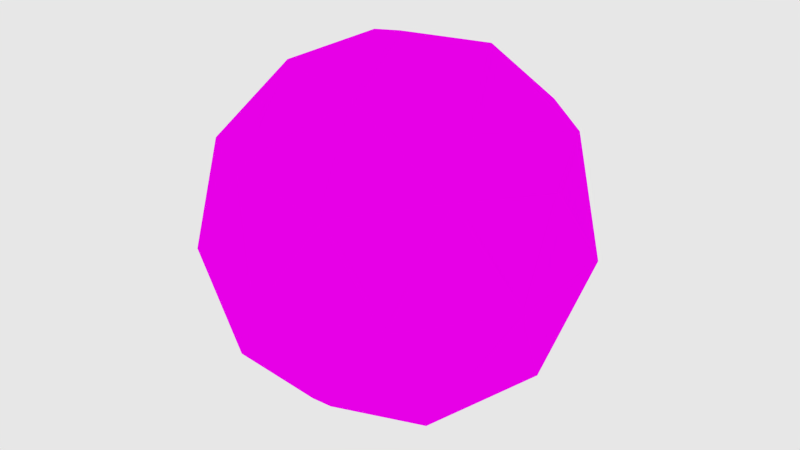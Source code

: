 # Source: planet.blend  (saved by Blender 2.72.0; exported with 4.5.12 LTS)
import bpy
from mathutils import Matrix  # noqa: F401  (used for matrix-valued properties, if any)

bpy.ops.wm.read_factory_settings(use_empty=True)
scene = bpy.context.scene
scene.name = 'Scene'

# ---- collections
col_collection_1 = bpy.data.collections.new('Collection 1'); scene.collection.children.link(col_collection_1)

# ---- images (referenced by path relative to the original .blend; pixels are not part of the script)
import os
ASSET_DIR = os.environ.get("B2B_ASSET_DIR", "")  # directory of the original .blend (textures are referenced by path, not embedded)
HERE = os.path.dirname(os.path.abspath(__file__))  # packed textures are extracted next to this script under _unpacked/

def load_image(name, relpath, width, height, colorspace="sRGB"):
    """Load a texture the original file referenced (path relative to the .blend, or extracted next to this script)."""
    p = next((c for c in (os.path.join(HERE, relpath), os.path.join(ASSET_DIR, relpath)) if relpath and os.path.exists(c)), "")
    if p:
        img = bpy.data.images.load(p, check_existing=True)
        img.name = name
    else:  # same state as the original file: an image datablock whose file is absent (Cycles renders it pink)
        img = bpy.data.images.new(name, width, height)
        img.source = "FILE"
        img.filepath = "//" + (relpath or name)
    img.colorspace_settings.name = colorspace
    return img
img_planettexture1_png = load_image('planetTexture1.png', 'planetTexture1.png', 1024, 1024, 'sRGB')
img_kitchen_panorama_a_jpg = load_image('kitchen-panorama-a.jpg', 'kitchen-panorama-a.jpg', 1024, 1024, 'sRGB')

# ---- materials (node trees are filled in below, after node groups)
mat_material = bpy.data.materials.new('Material')
mat_material.alpha_threshold = 0.0
mat_material.roughness = 0.5

# ---- material node trees
mat_material.use_nodes = True; mat_material.node_tree.nodes.clear()
_N = mat_material.node_tree.nodes; _L = mat_material.node_tree.links
n0 = _N.new('ShaderNodeOutputMaterial'); n0.name = 'Material Output'; n0.location = (300, 300)
n1 = _N.new('ShaderNodeTexCoord'); n1.name = 'Texture Coordinate'; n1.location = (-420, 277)
n2 = _N.new('ShaderNodeTexImage'); n2.name = 'Image Texture'; n2.location = (-180, 300)
n2.width = 140
n2.image = img_planettexture1_png
n3 = _N.new('ShaderNodeBsdfDiffuse'); n3.name = 'Diffuse BSDF'; n3.location = (75, 292)
_L.new(n3.outputs[0], n0.inputs[0])
_L.new(n1.outputs[2], n2.inputs[0])
_L.new(n2.outputs[0], n3.inputs[0])
n0.is_active_output = True

# ---- world
world_world = bpy.data.worlds.new('World'); scene.world = world_world
world_world.use_nodes = True; world_world.node_tree.nodes.clear()
_N = world_world.node_tree.nodes; _L = world_world.node_tree.links
n0 = _N.new('ShaderNodeTexEnvironment'); n0.name = 'Environment Texture'; n0.location = (-9, 295)
n0.width = 140
n0.image = img_kitchen_panorama_a_jpg
n1 = _N.new('ShaderNodeTexCoord'); n1.name = 'Texture Coordinate'; n1.location = (-519, 263)
n2 = _N.new('ShaderNodeMapping'); n2.name = 'Mapping'; n2.location = (-355, 334)
n2.vector_type = 'TEXTURE'
n2.inputs[1].default_value = (-0.4, 0.0, 0.0)
n2.inputs[2].default_value = (0.05236, -0.0, 0.0)
n3 = _N.new('ShaderNodeBackground'); n3.name = 'Background'; n3.location = (166, 400)
n3.inputs[1].default_value = 2.3
n4 = _N.new('ShaderNodeOutputWorld'); n4.name = 'World Output'; n4.location = (405, 261)
n5 = _N.new('ShaderNodeBackground'); n5.name = 'Background.001'; n5.location = (215, 261)
_L.new(n0.outputs[0], n3.inputs[0])
_L.new(n2.outputs[0], n0.inputs[0])
_L.new(n1.outputs[0], n2.inputs[0])
_L.new(n5.outputs[0], n4.inputs[0])
n4.is_active_output = True
world_world.color = (0.05088, 0.05088, 0.05088)
world_world.use_sun_shadow = False
world_world.sun_shadow_jitter_overblur = 0.0
world_world.cycles.sampling_method = 'MANUAL'
world_world.cycles.sample_map_resolution = 256

# ---- meshes
me_icosphere = bpy.data.meshes.new('Icosphere')
me_icosphere.from_pydata([(0.0, 0.0, -1.0), (0.7236, -0.5257, -0.4472), (-0.2764, -0.8506, -0.4472), (-0.8944, 0.0, -0.4472), (-0.2764, 0.8506, -0.4472), (0.3438, 0.2856, -0.3862), (0.2764, -0.8506, 0.4472), (-0.7236, -0.5257, 0.4472), (-0.8382, 0.611, 0.4472), (0.2927, 0.8993, 0.479), (0.8944, 0.0, 0.4472), (0.0, 0.0, 1.0), (-0.1625, -0.5, -0.8507), (0.4253, -0.309, -0.8507), (0.2629, -0.809, -0.5257), (0.8506, 0.0, -0.5257), (0.4253, 0.309, -0.8507), (-0.5257, 0.0, -0.8507), (-0.6882, -0.5, -0.5257), (-0.1625, 0.5, -0.8507), (-0.6882, 0.5, -0.5257), (0.2629, 0.809, -0.5257), (0.9511, -0.309, 0.0), (0.9511, 0.309, 0.0), (0.0, -1.0, 0.0), (0.5878, -0.809, 0.0), (-0.9511, -0.309, 0.0), (-0.5878, -0.809, 0.0), (-0.5878, 0.809, 0.0), (-0.9511, 0.309, 0.0), (0.5878, 0.809, 0.0), (0.0, 1.0, 0.0), (0.6882, -0.5, 0.5257), (-0.2629, -0.809, 0.5257), (-0.8506, 0.0, 0.5257), (-0.3047, 0.9318, 0.6059), (0.6882, 0.5, 0.5257), (0.1625, -0.5, 0.8507), (0.4167, 0.0, 0.5915), (-0.4253, -0.309, 0.8507), (-0.4253, 0.309, 0.8507), (0.1625, 0.5, 0.8507)], [], [(0, 13, 12), (1, 13, 15), (0, 12, 17), (0, 17, 19), (0, 19, 16), (1, 15, 22), (2, 14, 24), (3, 18, 26), (4, 20, 28), (5, 21, 30), (1, 22, 25), (2, 24, 27), (3, 26, 29), (4, 28, 31), (5, 30, 23), (6, 32, 37), (7, 33, 39), (8, 34, 40), (9, 35, 41), (10, 36, 38), (12, 14, 2), (12, 13, 14), (13, 1, 14), (15, 16, 5), (15, 13, 16), (13, 0, 16), (17, 18, 3), (17, 12, 18), (12, 2, 18), (19, 20, 4), (19, 17, 20), (17, 3, 20), (16, 21, 5), (16, 19, 21), (19, 4, 21), (22, 23, 10), (22, 15, 23), (15, 5, 23), (24, 25, 6), (24, 14, 25), (14, 1, 25), (26, 27, 7), (26, 18, 27), (18, 2, 27), (28, 29, 8), (28, 20, 29), (20, 3, 29), (30, 31, 9), (30, 21, 31), (21, 4, 31), (25, 32, 6), (25, 22, 32), (22, 10, 32), (27, 33, 7), (27, 24, 33), (24, 6, 33), (29, 34, 8), (29, 26, 34), (26, 7, 34), (31, 35, 9), (31, 28, 35), (28, 8, 35), (23, 36, 10), (23, 30, 36), (30, 9, 36), (37, 38, 11), (37, 32, 38), (32, 10, 38), (39, 37, 11), (39, 33, 37), (33, 6, 37), (40, 39, 11), (40, 34, 39), (34, 7, 39), (41, 40, 11), (41, 35, 40), (35, 8, 40), (38, 41, 11), (38, 36, 41), (36, 9, 41)])
_uv = me_icosphere.uv_layers.new(name='UVMap')
_uv.uv.foreach_set('vector', [0.3554, 0.01667, 0.6938, 0.1698, 0.5866, 0.1621, 0.1898, 0.3457, 0.1938, 0.1698, 0.2405, 0.3266, 0.3554, 0.01667, 0.5866, 0.1621, 0.4818, 0.1764, 0.3554, 0.01667, 0.4818, 0.1764, 0.3858, 0.1917, 0.3554, 0.01667, 0.3858, 0.1917, 0.2925, 0.1879, 0.1898, 0.3457, 0.2405, 0.3266, 0.2131, 0.4977, 0.5876, 0.3383, 0.6391, 0.3106, 0.6131, 0.4855, 0.4861, 0.3522, 0.5362, 0.3147, 0.5131, 0.4948, 0.3874, 0.3678, 0.4361, 0.3329, 0.4131, 0.5127, 0.2955, 0.2855, 0.3386, 0.3401, 0.313, 0.5145, 0.1898, 0.3457, 0.2131, 0.4977, 0.1631, 0.4894, 0.5876, 0.3383, 0.6131, 0.4855, 0.563, 0.4876, 0.4861, 0.3522, 0.5131, 0.4948, 0.4631, 0.5044, 0.3874, 0.3678, 0.4131, 0.5127, 0.3631, 0.5166, 0.2955, 0.2855, 0.313, 0.5145, 0.2631, 0.5073, 0.1374, 0.6343, 0.1861, 0.6692, 0.1358, 0.8105, 0.5395, 0.6382, 0.5886, 0.662, 0.5425, 0.8142, 0.4395, 0.6385, 0.4905, 0.6755, 0.4438, 0.8323, 0.3376, 0.6655, 0.3893, 0.6915, 0.3366, 0.8401, 0.2361, 0.65, 0.2862, 0.6875, 0.2325, 0.8067, 0.5866, 0.1621, 0.6391, 0.3106, 0.5876, 0.3383, 0.5866, 0.1621, 0.6938, 0.1698, 0.6391, 0.3106, 0.1938, 0.1698, 0.1898, 0.3457, 0.1391, 0.3106, 0.2405, 0.3266, 0.2925, 0.1879, 0.2955, 0.2855, 0.2405, 0.3266, 0.1938, 0.1698, 0.2925, 0.1879, 0.1938, 0.1698, 0.3554, 0.01667, 0.2925, 0.1879, 0.4818, 0.1764, 0.5362, 0.3147, 0.4861, 0.3522, 0.4818, 0.1764, 0.5866, 0.1621, 0.5362, 0.3147, 0.5866, 0.1621, 0.5876, 0.3383, 0.5362, 0.3147, 0.3858, 0.1917, 0.4361, 0.3329, 0.3874, 0.3678, 0.3858, 0.1917, 0.4818, 0.1764, 0.4361, 0.3329, 0.4818, 0.1764, 0.4861, 0.3522, 0.4361, 0.3329, 0.2925, 0.1879, 0.3386, 0.3401, 0.2955, 0.2855, 0.2925, 0.1879, 0.3858, 0.1917, 0.3386, 0.3401, 0.3858, 0.1917, 0.3874, 0.3678, 0.3386, 0.3401, 0.2131, 0.4977, 0.2631, 0.5073, 0.2361, 0.65, 0.2131, 0.4977, 0.2405, 0.3266, 0.2631, 0.5073, 0.2405, 0.3266, 0.2955, 0.2855, 0.2631, 0.5073, 0.1131, 0.4855, 0.1631, 0.4894, 0.1374, 0.6343, 0.1131, 0.4855, 0.1391, 0.3106, 0.1631, 0.4894, 0.1391, 0.3106, 0.1898, 0.3457, 0.1631, 0.4894, 0.5131, 0.4948, 0.563, 0.4876, 0.5395, 0.6382, 0.5131, 0.4948, 0.5362, 0.3147, 0.563, 0.4876, 0.5362, 0.3147, 0.5876, 0.3383, 0.563, 0.4876, 0.4131, 0.5127, 0.4631, 0.5044, 0.4395, 0.6385, 0.4131, 0.5127, 0.4361, 0.3329, 0.4631, 0.5044, 0.4361, 0.3329, 0.4861, 0.3522, 0.4631, 0.5044, 0.313, 0.5145, 0.3631, 0.5166, 0.3376, 0.6655, 0.313, 0.5145, 0.3386, 0.3401, 0.3631, 0.5166, 0.3386, 0.3401, 0.3874, 0.3678, 0.3631, 0.5166, 0.1631, 0.4894, 0.1861, 0.6692, 0.1374, 0.6343, 0.1631, 0.4894, 0.2131, 0.4977, 0.1861, 0.6692, 0.2131, 0.4977, 0.2361, 0.65, 0.1861, 0.6692, 0.563, 0.4876, 0.5886, 0.662, 0.5395, 0.6382, 0.563, 0.4876, 0.6131, 0.4855, 0.5886, 0.662, 0.6131, 0.4855, 0.6374, 0.6343, 0.5886, 0.662, 0.4631, 0.5044, 0.4905, 0.6755, 0.4395, 0.6385, 0.4631, 0.5044, 0.5131, 0.4948, 0.4905, 0.6755, 0.5131, 0.4948, 0.5395, 0.6382, 0.4905, 0.6755, 0.3631, 0.5166, 0.3893, 0.6915, 0.3376, 0.6655, 0.3631, 0.5166, 0.4131, 0.5127, 0.3893, 0.6915, 0.4131, 0.5127, 0.4395, 0.6385, 0.3893, 0.6915, 0.2631, 0.5073, 0.2862, 0.6875, 0.2361, 0.65, 0.2631, 0.5073, 0.313, 0.5145, 0.2862, 0.6875, 0.313, 0.5145, 0.3376, 0.6655, 0.2862, 0.6875, 0.6358, 0.8105, 0.7325, 0.8067, 0.6054, 0.9855, 0.1358, 0.8105, 0.1861, 0.6692, 0.2325, 0.8067, 0.1861, 0.6692, 0.2361, 0.65, 0.2325, 0.8067, 0.5425, 0.8142, 0.6358, 0.8105, 0.6054, 0.9855, 0.5425, 0.8142, 0.5886, 0.662, 0.6358, 0.8105, 0.5886, 0.662, 0.6374, 0.6343, 0.6358, 0.8105, 0.4438, 0.8323, 0.5425, 0.8142, 0.6054, 0.9855, 0.4438, 0.8323, 0.4905, 0.6755, 0.5425, 0.8142, 0.4905, 0.6755, 0.5395, 0.6382, 0.5425, 0.8142, 0.8366, 0.8401, 0.4438, 0.8323, 0.6054, 0.9855, 0.3366, 0.8401, 0.3893, 0.6915, 0.4438, 0.8323, 0.3893, 0.6915, 0.4395, 0.6385, 0.4438, 0.8323, 0.7325, 0.8067, 0.8366, 0.8401, 0.6054, 0.9855, 0.2325, 0.8067, 0.2862, 0.6875, 0.3366, 0.8401, 0.2862, 0.6875, 0.3376, 0.6655, 0.3366, 0.8401])
me_icosphere.materials.append(mat_material)
me_icosphere.use_remesh_preserve_volume = False
me_icosphere.use_remesh_preserve_attributes = False
me_icosphere.use_mirror_vertex_groups = False
me_icosphere.update()

# ---- objects
ob_icosphere = bpy.data.objects.new('Icosphere', me_icosphere)

# ---- transforms, parenting, visibility, modifiers, constraints
ob_icosphere.location = (0.0, 0.0, 0.4089)
ob_icosphere.lineart.crease_threshold = 0.0

# ---- collection membership
col_collection_1.objects.link(ob_icosphere)

# ---- scene / render settings (as saved in the file)
scene.frame_start = 1; scene.frame_end = 250; scene.frame_set(246)
scene.render.engine = 'CYCLES'
scene.render.resolution_percentage = 50
scene.render.dither_intensity = 0.0
scene.cycles.feature_set = 'EXPERIMENTAL'
scene.cycles.use_denoising = False
scene.cycles.samples = 1000
scene.cycles.sampling_pattern = 'TABULATED_SOBOL'
scene.cycles.light_sampling_threshold = 0.0
scene.cycles.use_adaptive_sampling = False
scene.cycles.use_light_tree = False
scene.cycles.caustics_reflective = False
scene.cycles.caustics_refractive = False
scene.cycles.blur_glossy = 0.0
scene.cycles.max_bounces = 8
scene.cycles.diffuse_bounces = 5
scene.cycles.glossy_bounces = 5
scene.cycles.transmission_bounces = 6
scene.cycles.volume_bounces = 5
scene.cycles.transparent_max_bounces = 20
scene.cycles.pixel_filter_type = 'GAUSSIAN'
scene.cycles.sample_clamp_direct = 1.5
scene.cycles.sample_clamp_indirect = 1.5
scene.view_settings.view_transform = 'Standard'
bpy.context.view_layer.update()

# ---- added for rendering (the .blend has no active camera): camera
cam_auto = bpy.data.cameras.new('AutoCamera')
cam_auto.lens = 50.0
cam_auto.sensor_width = 36.0
cam_auto.clip_end = 1000.0
ob_auto_camera = bpy.data.objects.new('AutoCamera', cam_auto)
scene.collection.objects.link(ob_auto_camera)
ob_auto_camera.location = (3.15365, -3.78438, 2.93179)
ob_auto_camera.rotation_euler = (1.09748, -7.21219e-08, 0.694738)
scene.camera = ob_auto_camera
bpy.context.view_layer.update()

